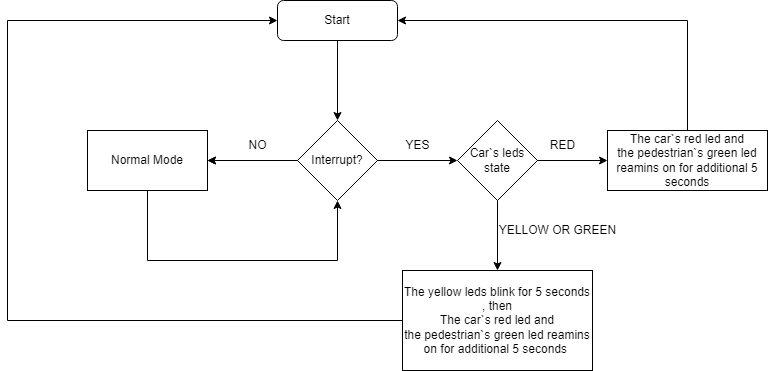

The diagram above was exported from draw.io. Its source (the exported page's mxGraphModel, read from the mxfile embedded in the PNG):
<mxGraphModel dx="1050" dy="483" grid="1" gridSize="10" guides="1" tooltips="1" connect="1" arrows="1" fold="1" page="1" pageScale="1" pageWidth="827" pageHeight="1169" math="0" shadow="0">
  <root>
    <mxCell id="WIyWlLk6GJQsqaUBKTNV-0" />
    <mxCell id="WIyWlLk6GJQsqaUBKTNV-1" parent="WIyWlLk6GJQsqaUBKTNV-0" />
    <mxCell id="WIyWlLk6GJQsqaUBKTNV-3" value="Start" style="rounded=1;whiteSpace=wrap;html=1;fontSize=12;glass=0;strokeWidth=1;shadow=0;" parent="WIyWlLk6GJQsqaUBKTNV-1" vertex="1">
      <mxGeometry x="320" y="60" width="120" height="40" as="geometry" />
    </mxCell>
    <mxCell id="K1UZGZ2mSfL08oqMOTBv-0" value="" style="endArrow=classic;html=1;rounded=0;exitX=0.5;exitY=1;exitDx=0;exitDy=0;" edge="1" parent="WIyWlLk6GJQsqaUBKTNV-1" source="WIyWlLk6GJQsqaUBKTNV-3">
      <mxGeometry width="50" height="50" relative="1" as="geometry">
        <mxPoint x="390" y="300" as="sourcePoint" />
        <mxPoint x="380" y="180" as="targetPoint" />
      </mxGeometry>
    </mxCell>
    <mxCell id="K1UZGZ2mSfL08oqMOTBv-3" value="" style="edgeStyle=orthogonalEdgeStyle;rounded=0;orthogonalLoop=1;jettySize=auto;html=1;" edge="1" parent="WIyWlLk6GJQsqaUBKTNV-1" source="K1UZGZ2mSfL08oqMOTBv-1" target="K1UZGZ2mSfL08oqMOTBv-2">
      <mxGeometry relative="1" as="geometry" />
    </mxCell>
    <mxCell id="K1UZGZ2mSfL08oqMOTBv-4" value="" style="edgeStyle=orthogonalEdgeStyle;rounded=0;orthogonalLoop=1;jettySize=auto;html=1;" edge="1" parent="WIyWlLk6GJQsqaUBKTNV-1" source="K1UZGZ2mSfL08oqMOTBv-1" target="K1UZGZ2mSfL08oqMOTBv-2">
      <mxGeometry relative="1" as="geometry" />
    </mxCell>
    <mxCell id="K1UZGZ2mSfL08oqMOTBv-16" value="" style="edgeStyle=orthogonalEdgeStyle;rounded=0;orthogonalLoop=1;jettySize=auto;html=1;" edge="1" parent="WIyWlLk6GJQsqaUBKTNV-1" source="K1UZGZ2mSfL08oqMOTBv-1" target="K1UZGZ2mSfL08oqMOTBv-15">
      <mxGeometry relative="1" as="geometry" />
    </mxCell>
    <mxCell id="K1UZGZ2mSfL08oqMOTBv-1" value="Interrupt?" style="rhombus;whiteSpace=wrap;html=1;" vertex="1" parent="WIyWlLk6GJQsqaUBKTNV-1">
      <mxGeometry x="340" y="180" width="80" height="80" as="geometry" />
    </mxCell>
    <mxCell id="K1UZGZ2mSfL08oqMOTBv-2" value="Normal Mode" style="whiteSpace=wrap;html=1;" vertex="1" parent="WIyWlLk6GJQsqaUBKTNV-1">
      <mxGeometry x="130" y="190" width="120" height="60" as="geometry" />
    </mxCell>
    <mxCell id="K1UZGZ2mSfL08oqMOTBv-5" value="NO" style="text;html=1;align=center;verticalAlign=middle;resizable=0;points=[];autosize=1;strokeColor=none;fillColor=none;" vertex="1" parent="WIyWlLk6GJQsqaUBKTNV-1">
      <mxGeometry x="280" y="190" width="40" height="30" as="geometry" />
    </mxCell>
    <mxCell id="K1UZGZ2mSfL08oqMOTBv-11" value="" style="endArrow=classic;html=1;rounded=0;exitX=0.5;exitY=1;exitDx=0;exitDy=0;entryX=0.5;entryY=1;entryDx=0;entryDy=0;" edge="1" parent="WIyWlLk6GJQsqaUBKTNV-1" source="K1UZGZ2mSfL08oqMOTBv-2" target="K1UZGZ2mSfL08oqMOTBv-1">
      <mxGeometry width="50" height="50" relative="1" as="geometry">
        <mxPoint x="210" y="330" as="sourcePoint" />
        <mxPoint x="390" y="280" as="targetPoint" />
        <Array as="points">
          <mxPoint x="190" y="320" />
          <mxPoint x="380" y="320" />
        </Array>
      </mxGeometry>
    </mxCell>
    <mxCell id="K1UZGZ2mSfL08oqMOTBv-12" value="YES" style="text;html=1;align=center;verticalAlign=middle;resizable=0;points=[];autosize=1;strokeColor=none;fillColor=none;" vertex="1" parent="WIyWlLk6GJQsqaUBKTNV-1">
      <mxGeometry x="435" y="190" width="50" height="30" as="geometry" />
    </mxCell>
    <mxCell id="K1UZGZ2mSfL08oqMOTBv-18" value="" style="edgeStyle=orthogonalEdgeStyle;rounded=0;orthogonalLoop=1;jettySize=auto;html=1;" edge="1" parent="WIyWlLk6GJQsqaUBKTNV-1" source="K1UZGZ2mSfL08oqMOTBv-15" target="K1UZGZ2mSfL08oqMOTBv-17">
      <mxGeometry relative="1" as="geometry" />
    </mxCell>
    <mxCell id="K1UZGZ2mSfL08oqMOTBv-21" value="" style="edgeStyle=orthogonalEdgeStyle;rounded=0;orthogonalLoop=1;jettySize=auto;html=1;" edge="1" parent="WIyWlLk6GJQsqaUBKTNV-1" source="K1UZGZ2mSfL08oqMOTBv-15" target="K1UZGZ2mSfL08oqMOTBv-20">
      <mxGeometry relative="1" as="geometry" />
    </mxCell>
    <mxCell id="K1UZGZ2mSfL08oqMOTBv-15" value="Car`s leds state" style="rhombus;whiteSpace=wrap;html=1;" vertex="1" parent="WIyWlLk6GJQsqaUBKTNV-1">
      <mxGeometry x="500" y="180" width="80" height="80" as="geometry" />
    </mxCell>
    <mxCell id="K1UZGZ2mSfL08oqMOTBv-24" style="edgeStyle=orthogonalEdgeStyle;rounded=0;orthogonalLoop=1;jettySize=auto;html=1;entryX=1;entryY=0.5;entryDx=0;entryDy=0;" edge="1" parent="WIyWlLk6GJQsqaUBKTNV-1" source="K1UZGZ2mSfL08oqMOTBv-17" target="WIyWlLk6GJQsqaUBKTNV-3">
      <mxGeometry relative="1" as="geometry">
        <mxPoint x="730" y="80" as="targetPoint" />
        <Array as="points">
          <mxPoint x="730" y="80" />
        </Array>
      </mxGeometry>
    </mxCell>
    <mxCell id="K1UZGZ2mSfL08oqMOTBv-17" value="The car`s red led and the&amp;nbsp;pedestrian`s green led reamins on for additional 5 seconds" style="whiteSpace=wrap;html=1;" vertex="1" parent="WIyWlLk6GJQsqaUBKTNV-1">
      <mxGeometry x="650" y="190" width="160" height="60" as="geometry" />
    </mxCell>
    <mxCell id="K1UZGZ2mSfL08oqMOTBv-19" value="RED" style="text;html=1;align=center;verticalAlign=middle;resizable=0;points=[];autosize=1;strokeColor=none;fillColor=none;" vertex="1" parent="WIyWlLk6GJQsqaUBKTNV-1">
      <mxGeometry x="580" y="190" width="50" height="30" as="geometry" />
    </mxCell>
    <mxCell id="K1UZGZ2mSfL08oqMOTBv-23" style="edgeStyle=orthogonalEdgeStyle;rounded=0;orthogonalLoop=1;jettySize=auto;html=1;entryX=0;entryY=0.5;entryDx=0;entryDy=0;" edge="1" parent="WIyWlLk6GJQsqaUBKTNV-1" source="K1UZGZ2mSfL08oqMOTBv-20" target="WIyWlLk6GJQsqaUBKTNV-3">
      <mxGeometry relative="1" as="geometry">
        <mxPoint x="50" y="60" as="targetPoint" />
        <Array as="points">
          <mxPoint x="50" y="380" />
          <mxPoint x="50" y="80" />
        </Array>
      </mxGeometry>
    </mxCell>
    <mxCell id="K1UZGZ2mSfL08oqMOTBv-20" value="The yellow leds blink for 5 seconds , then&lt;br&gt;The car`s red led and the&amp;nbsp;pedestrian`s green led reamins on for additional 5 seconds&amp;nbsp;" style="whiteSpace=wrap;html=1;" vertex="1" parent="WIyWlLk6GJQsqaUBKTNV-1">
      <mxGeometry x="445" y="330" width="190" height="100" as="geometry" />
    </mxCell>
    <mxCell id="K1UZGZ2mSfL08oqMOTBv-22" value="YELLOW OR GREEN" style="text;html=1;align=center;verticalAlign=middle;resizable=0;points=[];autosize=1;strokeColor=none;fillColor=none;" vertex="1" parent="WIyWlLk6GJQsqaUBKTNV-1">
      <mxGeometry x="530" y="275" width="140" height="30" as="geometry" />
    </mxCell>
  </root>
</mxGraphModel>